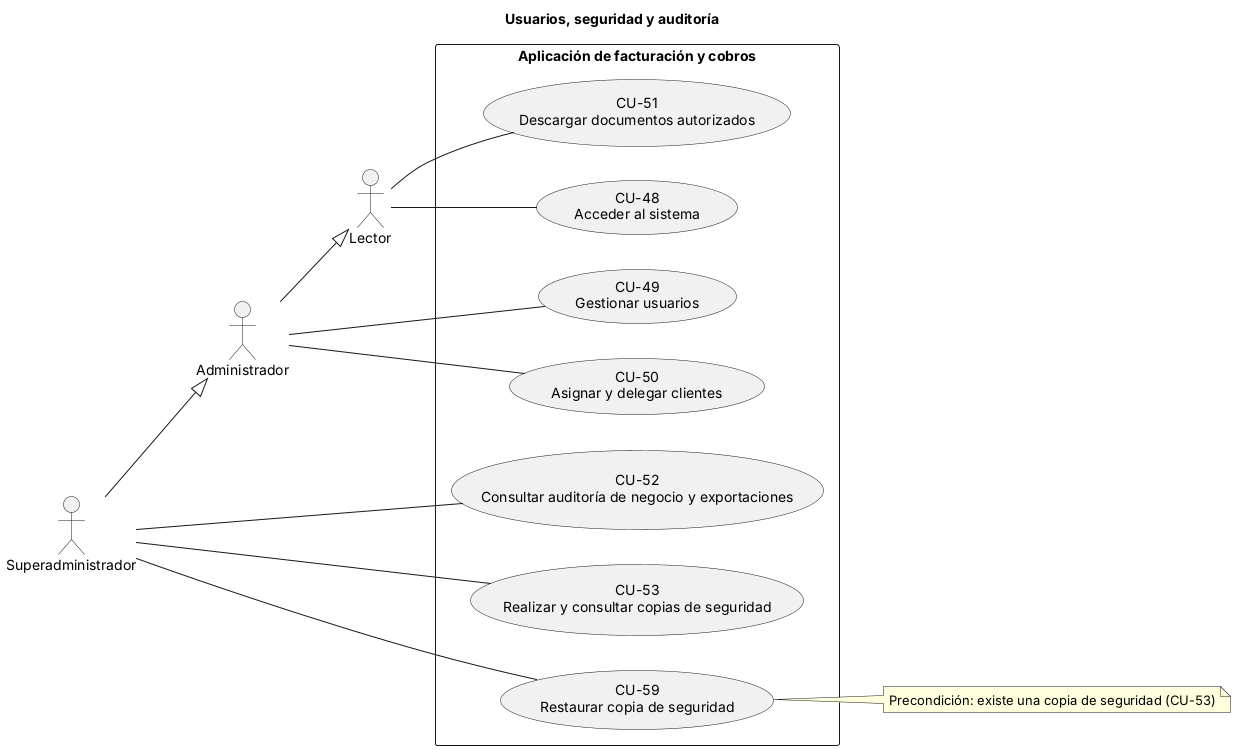

The diagram above was rendered by PlantUML. Its source (embedded in the PNG):
@startuml
' Diagrama  - Usuarios, seguridad y auditoría (CU-XX = especificación en el .md)
title Usuarios, seguridad y auditoría
left to right direction
skinparam packageStyle rectangle

actor "Lector" as Lector
actor "Administrador" as Admin
actor "Superadministrador" as Super
Admin --|> Lector
Super --|> Admin

rectangle "Aplicación de facturación y cobros" {
  usecase "CU-48\nAcceder al sistema" as CU48
  usecase "CU-49\nGestionar usuarios" as CU49
  usecase "CU-50\nAsignar y delegar clientes" as CU50
  usecase "CU-51\nDescargar documentos autorizados" as CU51
  usecase "CU-52\nConsultar auditoría de negocio y exportaciones" as CU52
  usecase "CU-53\nRealizar y consultar copias de seguridad" as CU53
  usecase "CU-59\nRestaurar copia de seguridad" as CU59
}
Lector -- CU48
Admin -- CU49
Admin -- CU50
Lector -- CU51
Super -- CU52
Super -- CU53
Super -- CU59
note right of CU59 : Precondición: existe una copia de seguridad (CU-53)
@enduml